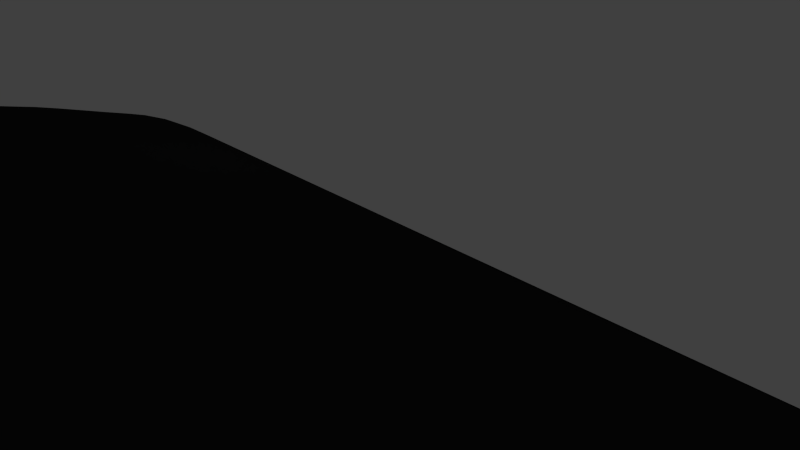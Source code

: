 # Source: lavaFlowAnimated.blend  (saved by Blender 2.72.0; exported with 4.5.12 LTS)
import bpy
from mathutils import Matrix  # noqa: F401  (used for matrix-valued properties, if any)

bpy.ops.wm.read_factory_settings(use_empty=True)
scene = bpy.context.scene
scene.name = 'Scene'

# ---- collections
col_collection_1 = bpy.data.collections.new('Collection 1'); scene.collection.children.link(col_collection_1)

# ---- materials (node trees are filled in below, after node groups)
mat_lavavertexpainted = bpy.data.materials.new('lavaVertexPainted')
mat_lavavertexpainted.alpha_threshold = 0.0
mat_lavavertexpainted.use_transparent_shadow = False
mat_lavavertexpainted.diffuse_color = (0.01109, 0.01109, 0.01109, 1.0)
mat_lavavertexpainted.roughness = 0.5
mat_lavavertexpainted.specular_intensity = 0.0
mat_lavavertexpainted.line_color = (0.0, 0.0, 0.0, 1.0)

# ---- material node trees

# ---- world
world_world = bpy.data.worlds.new('World'); scene.world = world_world
world_world.color = (0.05088, 0.05088, 0.05088)
world_world.use_sun_shadow = False
world_world.sun_shadow_jitter_overblur = 0.0
world_world.cycles.sampling_method = 'MANUAL'
world_world.cycles.sample_map_resolution = 256

# ---- cameras
cam_camera = bpy.data.cameras.new('Camera')
cam_camera.clip_end = 100.0
cam_camera.lens = 35.0
cam_camera.sensor_width = 32.0
cam_camera.sensor_height = 18.0
cam_camera.ortho_scale = 7.314
cam_camera.dof.focus_distance = 0.0
cam_camera.dof.aperture_fstop = 128.0

# ---- lights
light_lamp_005 = bpy.data.lights.new('Lamp.005', 'POINT')
light_lamp_005.transmission_factor = 0.0
light_lamp_005.cutoff_distance = 30.0
light_lamp_005.energy = 100.0
light_lamp_005.shadow_buffer_clip_start = 1.001
light_lamp_005.shadow_soft_size = 0.1
light_lamp_005.shadow_maximum_resolution = 0.006
light_lamp_005.use_absolute_resolution = True
light_lamp_005.cycles.use_multiple_importance_sampling = False
light_lamp_004 = bpy.data.lights.new('Lamp.004', 'POINT')
light_lamp_004.transmission_factor = 0.0
light_lamp_004.cutoff_distance = 30.0
light_lamp_004.energy = 100.0
light_lamp_004.shadow_buffer_clip_start = 1.001
light_lamp_004.shadow_soft_size = 0.1
light_lamp_004.shadow_maximum_resolution = 0.006
light_lamp_004.use_absolute_resolution = True
light_lamp_004.cycles.use_multiple_importance_sampling = False
light_lamp_003 = bpy.data.lights.new('Lamp.003', 'POINT')
light_lamp_003.transmission_factor = 0.0
light_lamp_003.cutoff_distance = 30.0
light_lamp_003.energy = 100.0
light_lamp_003.shadow_buffer_clip_start = 1.001
light_lamp_003.shadow_soft_size = 0.1
light_lamp_003.shadow_maximum_resolution = 0.006
light_lamp_003.use_absolute_resolution = True
light_lamp_003.cycles.use_multiple_importance_sampling = False
light_lamp_002 = bpy.data.lights.new('Lamp.002', 'POINT')
light_lamp_002.transmission_factor = 0.0
light_lamp_002.cutoff_distance = 30.0
light_lamp_002.energy = 100.0
light_lamp_002.shadow_buffer_clip_start = 1.001
light_lamp_002.shadow_soft_size = 0.1
light_lamp_002.shadow_maximum_resolution = 0.006
light_lamp_002.use_absolute_resolution = True
light_lamp_002.cycles.use_multiple_importance_sampling = False
light_lamp_001 = bpy.data.lights.new('Lamp.001', 'POINT')
light_lamp_001.transmission_factor = 0.0
light_lamp_001.cutoff_distance = 30.0
light_lamp_001.energy = 100.0
light_lamp_001.shadow_buffer_clip_start = 1.001
light_lamp_001.shadow_soft_size = 0.1
light_lamp_001.shadow_maximum_resolution = 0.006
light_lamp_001.use_absolute_resolution = True
light_lamp_001.cycles.use_multiple_importance_sampling = False
light_lamp = bpy.data.lights.new('Lamp', 'POINT')
light_lamp.transmission_factor = 0.0
light_lamp.cutoff_distance = 30.0
light_lamp.energy = 100.0
light_lamp.shadow_buffer_clip_start = 1.001
light_lamp.shadow_soft_size = 0.1
light_lamp.shadow_maximum_resolution = 0.006
light_lamp.use_absolute_resolution = True
light_lamp.cycles.use_multiple_importance_sampling = False

# ---- meshes
me_cube = bpy.data.meshes.new('Cube')
me_cube.from_pydata([(9.854, 2.959, -1.0), (9.854, -15.25, -1.0), (-9.854, -15.25, -1.0), (-9.854, 2.959, -1.0), (9.854, -0.9642, 0.1041), (9.854, -15.25, 1.0), (-9.854, -15.25, 1.0), (-9.854, -0.9642, 0.1041), (2.112e-06, 2.959, -1.0), (-3.609e-07, -15.25, -1.0), (3.349e-06, -0.9642, 0.1041), (-4.689e-06, -15.25, 1.0), (9.854, 1.034, -0.5661), (9.854, -15.25, 0.0), (-9.854, -15.25, 0.0), (-9.854, 1.034, -0.5661), (-2.525e-06, -15.25, 0.0), (2.731e-06, 1.034, -0.5661), (9.854, -1.608, -1.0), (-9.854, -1.608, -1.0), (9.854, -4.301, 0.6967), (-9.854, -4.301, 0.6967), (8.927e-07, -1.608, -1.0), (-6.146e-07, -4.301, 0.6967), (9.854, -2.379, -0.07583), (-9.854, -2.379, -0.07583), (-4.927, 2.959, -1.0), (-4.927, -15.25, -1.0), (-4.927, -0.9642, 0.1041), (-4.927, -15.25, 1.0), (-4.927, -15.25, 0.0), (-4.927, 1.034, -0.5661), (-4.927, -1.608, -1.0), (-4.927, -4.301, 0.6967), (4.927, 2.959, -1.0), (4.927, -15.25, -1.0), (4.927, -0.9642, 0.1041), (4.927, -15.25, 1.0), (4.927, -15.25, 0.0), (4.927, 1.034, -0.5661), (4.927, -1.608, -1.0), (4.927, -4.301, 0.6967), (9.854, -5.924, -1.0), (9.854, -5.924, 1.0), (-2.652e-06, -5.924, 1.0), (9.854, -5.924, 0.0), (-9.854, -5.924, -1.0), (-9.854, -5.924, 1.0), (2.659e-07, -5.924, -1.0), (-9.854, -5.924, 0.0), (-4.927, -5.924, -1.0), (-4.927, -5.924, 1.0), (4.927, -5.924, -1.0), (4.927, -5.924, 1.0), (9.854, -14.69, -1.0), (9.854, -14.69, 1.0), (-4.496e-06, -14.69, 1.0), (9.854, -14.69, 0.0), (-4.927, -14.69, 1.0), (4.927, -14.69, 1.0), (-9.854, -14.69, -1.0), (-9.854, -14.69, 1.0), (-3.016e-07, -14.69, -1.0), (-9.854, -14.69, 0.0), (-4.927, -14.69, -1.0), (4.927, -14.69, -1.0), (2.464, 2.959, -1.0), (2.464, -15.25, -1.0), (2.464, -0.9642, 0.1041), (2.464, -15.25, 1.0), (2.464, -15.25, 0.0), (2.464, 1.034, -0.5661), (2.464, -1.608, -1.0), (2.464, -4.301, 0.6967), (2.464, -5.924, -1.0), (2.464, -5.924, 1.0), (2.464, -14.69, -1.0), (2.464, -14.69, 1.0), (7.391, -4.301, 0.6967), (7.391, 2.959, -1.0), (7.391, -15.25, -1.0), (7.391, -0.9642, 0.1041), (7.391, -15.25, 1.0), (7.391, -15.25, 0.0), (7.391, 1.034, -0.5661), (7.391, -1.608, -1.0), (7.391, -5.924, -1.0), (7.391, -5.924, 1.0), (7.391, -14.69, -1.0), (7.391, -14.69, 1.0), (-2.464, -4.301, 0.6967), (-2.464, 2.959, -1.0), (-2.464, -15.25, -1.0), (-2.464, -0.9642, 0.1041), (-2.464, -15.25, 1.0), (-2.464, -15.25, 0.0), (-2.464, 1.034, -0.5661), (-2.464, -1.608, -1.0), (-2.464, -5.924, -1.0), (-2.464, -5.924, 1.0), (-2.464, -14.69, -1.0), (-2.464, -14.69, 1.0), (-7.351, 2.959, -1.0), (-7.351, -15.25, -1.0), (-7.351, -0.9642, 0.1041), (-7.351, -15.25, 1.0), (-7.351, -15.25, 0.0), (-7.351, 1.034, -0.5661), (-7.351, -1.608, -1.0), (-7.351, -4.301, 0.6967), (-7.351, -5.924, -1.0), (-7.351, -5.924, 1.0), (-7.351, -14.69, -1.0), (-7.351, -14.69, 1.0)], [], [(112, 103, 2, 60), (113, 61, 6, 105), (57, 55, 5, 13), (106, 105, 6, 14), (25, 21, 7, 15), (107, 102, 3, 15), (76, 67, 9, 62), (77, 56, 11, 69), (70, 69, 11, 16), (71, 66, 8, 17), (54, 57, 13, 1), (103, 106, 14, 2), (19, 25, 15, 3), (104, 107, 15, 7), (67, 70, 16, 9), (68, 71, 17, 10), (102, 108, 19, 3), (104, 7, 21, 109), (12, 4, 20, 24), (49, 47, 21, 25), (66, 72, 22, 8), (68, 10, 23, 73), (0, 12, 24, 18), (46, 49, 25, 19), (100, 92, 27, 64), (101, 58, 29, 94), (95, 94, 29, 30), (96, 91, 26, 31), (92, 95, 30, 27), (93, 96, 31, 28), (91, 97, 32, 26), (93, 28, 33, 90), (88, 80, 35, 65), (89, 59, 37, 82), (83, 82, 37, 38), (84, 79, 34, 39), (80, 83, 38, 35), (81, 84, 39, 36), (79, 85, 40, 34), (81, 36, 41, 78), (108, 110, 46, 19), (109, 21, 47, 111), (24, 20, 43, 45), (72, 74, 48, 22), (73, 23, 44, 75), (18, 24, 45, 42), (63, 61, 47, 49), (60, 63, 49, 46), (97, 98, 50, 32), (90, 33, 51, 99), (85, 86, 52, 40), (78, 41, 53, 87), (110, 112, 60, 46), (111, 47, 61, 113), (45, 43, 55, 57), (74, 76, 62, 48), (75, 44, 56, 77), (42, 45, 57, 54), (98, 100, 64, 50), (99, 51, 58, 101), (86, 88, 65, 52), (87, 53, 59, 89), (14, 6, 61, 63), (2, 14, 63, 60), (65, 35, 67, 76), (59, 77, 69, 37), (38, 37, 69, 70), (39, 34, 66, 71), (35, 38, 70, 67), (36, 39, 71, 68), (34, 40, 72, 66), (36, 68, 73, 41), (40, 52, 74, 72), (41, 73, 75, 53), (52, 65, 76, 74), (53, 75, 77, 59), (54, 1, 80, 88), (55, 89, 82, 5), (13, 5, 82, 83), (12, 0, 79, 84), (1, 13, 83, 80), (4, 12, 84, 81), (0, 18, 85, 79), (4, 81, 78, 20), (18, 42, 86, 85), (20, 78, 87, 43), (42, 54, 88, 86), (43, 87, 89, 55), (62, 9, 92, 100), (56, 101, 94, 11), (16, 11, 94, 95), (17, 8, 91, 96), (9, 16, 95, 92), (10, 17, 96, 93), (8, 22, 97, 91), (10, 93, 90, 23), (22, 48, 98, 97), (23, 90, 99, 44), (48, 62, 100, 98), (44, 99, 101, 56), (64, 27, 103, 112), (58, 113, 105, 29), (30, 29, 105, 106), (31, 26, 102, 107), (27, 30, 106, 103), (28, 31, 107, 104), (26, 32, 108, 102), (28, 104, 109, 33), (32, 50, 110, 108), (33, 109, 111, 51), (50, 64, 112, 110), (51, 111, 113, 58)])
me_cube.polygons.foreach_set('use_smooth', [True] * 112)
_ca = me_cube.color_attributes.new('Col', 'BYTE_COLOR', 'CORNER')
_ca.data.foreach_set('color', [0.0, 0.0, 0.0, 1.0, 0.0, 0.0, 0.0, 1.0, 0.0, 0.0, 0.0, 1.0, 0.0, 0.0, 0.0, 1.0, 0.0, 0.0, 0.0, 1.0, 0.0, 0.0, 0.0, 1.0, 0.0, 0.0, 0.0, 1.0, 0.0, 0.0, 0.0, 1.0, 0.0, 0.0, 0.0, 1.0, 0.0, 0.0, 0.0, 1.0, 0.0, 0.0, 0.0, 1.0, 0.0, 0.0, 0.0, 1.0, 0.0, 0.0, 0.0, 1.0, 0.0, 0.0, 0.0, 1.0, 0.0, 0.0, 0.0, 1.0, 0.0, 0.0, 0.0, 1.0, 0.01764, 0.004391, 0.0003035, 1.0, 0.002732, 0.0006071, 0.0003035, 1.0, 0.4564, 0.0382, 0.0009106, 1.0, 0.7605, 0.1274, 0.001518, 1.0, 0.3467, 0.08228, 0.004777, 1.0, 0.8632, 0.7605, 0.8308, 1.0, 0.9387, 0.5029, 0.0319, 1.0, 0.7605, 0.1274, 0.001518, 1.0, 0.0, 0.0, 0.0, 1.0, 0.0, 0.0, 0.0, 1.0, 0.0, 0.0, 0.0, 1.0, 0.0, 0.0, 0.0, 1.0, 0.0, 0.0, 0.0, 1.0, 0.0, 0.0, 0.0, 1.0, 0.0, 0.0, 0.0, 1.0, 0.0, 0.0, 0.0, 1.0, 0.0, 0.0, 0.0, 1.0, 0.0, 0.0, 0.0, 1.0, 0.0, 0.0, 0.0, 1.0, 0.0, 0.0, 0.0, 1.0, 0.521, 0.1046, 0.001214, 1.0, 0.8963, 0.7305, 0.7379, 1.0, 0.9047, 0.7991, 0.8714, 1.0, 0.2831, 0.1329, 0.0006071, 1.0, 0.0, 0.0, 0.0, 1.0, 0.0, 0.0, 0.0, 1.0, 0.0, 0.0, 0.0, 1.0, 0.0, 0.0, 0.0, 1.0, 0.0, 0.0, 0.0, 1.0, 0.0, 0.0, 0.0, 1.0, 0.0, 0.0, 0.0, 1.0, 0.0, 0.0, 0.0, 1.0, 0.7991, 0.009134, 0.0, 1.0, 0.04667, 0.001518, 0.0, 1.0, 0.7605, 0.1274, 0.001518, 1.0, 0.9387, 0.5029, 0.0319, 1.0, 0.1529, 0.003035, 0.001821, 1.0, 0.3467, 0.08228, 0.004777, 1.0, 0.7605, 0.1274, 0.001518, 1.0, 0.4564, 0.0382, 0.0009106, 1.0, 0.0, 0.0, 0.0, 1.0, 0.0, 0.0, 0.0, 1.0, 0.0, 0.0, 0.0, 1.0, 0.0, 0.0, 0.0, 1.0, 0.159, 0.009134, 0.001518, 1.0, 0.521, 0.1046, 0.001214, 1.0, 0.2831, 0.1329, 0.0006071, 1.0, 0.1248, 0.004391, 0.001518, 1.0, 1.0, 0.5149, 0.001518, 1.0, 0.3372, 0.004777, 0.0, 1.0, 0.9216, 0.008568, 0.0, 1.0, 1.0, 0.5089, 0.0, 1.0, 0.1529, 0.003035, 0.001821, 1.0, 0.4564, 0.0382, 0.0009106, 1.0, 0.001821, 0.0006071, 0.0003035, 1.0, 0.0137, 0.001214, 0.0006071, 1.0, 0.1746, 0.0382, 0.001518, 1.0, 0.07819, 0.004391, 0.001214, 1.0, 0.016, 0.001821, 0.0006071, 1.0, 0.006512, 0.0003035, 0.0003035, 1.0, 0.006512, 0.0, 0.0003035, 1.0, 0.001518, 0.0, 0.0003035, 1.0, 0.002428, 0.0003035, 0.0003035, 1.0, 0.01764, 0.0009106, 0.0003035, 1.0, 1.0, 0.5089, 0.0003035, 1.0, 0.9647, 0.008568, 0.0, 1.0, 0.7913, 0.007499, 0.0, 1.0, 1.0, 0.521, 0.002428, 1.0, 0.159, 0.009134, 0.001518, 1.0, 0.1248, 0.004391, 0.001518, 1.0, 0.0319, 0.0006071, 0.0009106, 1.0, 0.04374, 0.001821, 0.0009106, 1.0, 0.1946, 0.1441, 0.004777, 1.0, 0.1746, 0.0382, 0.001518, 1.0, 0.006512, 0.0003035, 0.0003035, 1.0, 0.04667, 0.002428, 0.0006071, 1.0, 0.0, 0.0, 0.0, 1.0, 0.0, 0.0, 0.0, 1.0, 0.04667, 0.001518, 0.0, 1.0, 0.9734, 0.008568, 0.0, 1.0, 0.0, 0.0, 0.0, 1.0, 0.0, 0.0, 0.0, 1.0, 0.0, 0.0, 0.0, 1.0, 0.0, 0.0, 0.0, 1.0, 0.0, 0.0, 0.0, 1.0, 0.0, 0.0, 0.0, 1.0, 0.0, 0.0, 0.0, 1.0, 0.0, 0.0, 0.0, 1.0, 0.0, 0.0, 0.0, 1.0, 0.0, 0.0, 0.0, 1.0, 0.0, 0.0, 0.0, 1.0, 0.0, 0.0, 0.0, 1.0, 0.3663, 0.1878, 0.0009106, 1.0, 0.5029, 0.4452, 0.4851, 1.0, 0.6105, 0.4564, 0.2502, 1.0, 0.09759, 0.0331, 0.008023, 1.0, 0.0, 0.0, 0.0, 1.0, 0.0, 0.0, 0.0, 1.0, 0.0, 0.0, 0.0, 1.0, 0.0, 0.0, 0.0, 1.0, 0.3231, 0.005605, 0.002428, 1.0, 0.3663, 0.1878, 0.0009106, 1.0, 0.09759, 0.0331, 0.008023, 1.0, 0.1981, 0.003347, 0.002428, 1.0, 1.0, 0.5089, 0.0006071, 1.0, 0.5583, 0.006512, 0.0, 1.0, 0.5776, 0.006049, 0.0, 1.0, 1.0, 0.5089, 0.0009106, 1.0, 0.3231, 0.005605, 0.002428, 1.0, 0.1981, 0.003347, 0.002428, 1.0, 0.03689, 0.001214, 0.0003035, 1.0, 0.0382, 0.0003035, 0.0009106, 1.0, 0.001518, 0.0, 0.0, 1.0, 0.0, 0.0, 0.0, 1.0, 0.0, 0.0, 0.0, 1.0, 0.0, 0.0, 0.0, 1.0, 0.0, 0.0, 0.0, 1.0, 0.0, 0.0, 0.0, 1.0, 0.0, 0.0, 0.0, 1.0, 0.0, 0.0, 0.0, 1.0, 0.0, 0.0, 0.0, 1.0, 0.0, 0.0, 0.0, 1.0, 0.0, 0.0, 0.0, 1.0, 0.0, 0.0, 0.0, 1.0, 0.2086, 0.06125, 0.0009106, 1.0, 0.9131, 0.7913, 0.305, 1.0, 0.7605, 0.6654, 0.7231, 1.0, 0.1559, 0.04519, 0.003677, 1.0, 0.0, 0.0, 0.0, 1.0, 0.0, 0.0, 0.0, 1.0, 0.0, 0.0, 0.0, 1.0, 0.0, 0.0, 0.0, 1.0, 0.08022, 0.003347, 0.001518, 1.0, 0.2086, 0.06125, 0.0009106, 1.0, 0.1559, 0.04519, 0.003677, 1.0, 0.06663, 0.006512, 0.001214, 1.0, 1.0, 0.8796, 0.9647, 1.0, 0.5089, 0.005605, 0.0, 1.0, 0.2582, 0.004391, 0.0, 1.0, 1.0, 0.7231, 0.3467, 1.0, 0.08022, 0.003347, 0.001518, 1.0, 0.06663, 0.006512, 0.001214, 1.0, 0.07619, 0.004025, 0.0006071, 1.0, 0.03955, 0.0009106, 0.0003035, 1.0, 0.3372, 0.004777, 0.0, 1.0, 0.0, 0.0, 0.0, 1.0, 0.0, 0.0, 0.0, 1.0, 0.9216, 0.008568, 0.0, 1.0, 0.0137, 0.001214, 0.0006071, 1.0, 0.001821, 0.0006071, 0.0003035, 1.0, 0.005605, 0.0003035, 0.0003035, 1.0, 0.005605, 0.0006071, 0.0, 1.0, 0.006512, 0.0003035, 0.0003035, 1.0, 0.016, 0.001821, 0.0006071, 1.0, 0.003035, 0.0006071, 0.0, 1.0, 0.006995, 0.0006071, 0.0, 1.0, 0.9647, 0.008568, 0.0, 1.0, 0.0, 0.0, 0.0, 1.0, 0.02416, 0.001214, 0.0, 1.0, 0.7835, 0.007499, 0.0, 1.0, 0.04374, 0.001821, 0.0009106, 1.0, 0.0319, 0.0006071, 0.0009106, 1.0, 0.02122, 0.001214, 0.0003035, 1.0, 0.0185, 0.0006071, 0.0003035, 1.0, 0.03955, 0.002732, 0.0009106, 1.0, 0.006512, 0.0003035, 0.0003035, 1.0, 0.006995, 0.0006071, 0.0, 1.0, 0.1095, 0.002732, 0.0003035, 1.0, 0.0, 0.0, 0.0, 1.0, 0.0, 0.0, 0.0, 1.0, 0.0, 0.0, 0.0, 1.0, 0.0, 0.0, 0.0, 1.0, 0.0, 0.0, 0.0, 1.0, 0.0, 0.0, 0.0, 1.0, 0.0, 0.0, 0.0, 1.0, 0.0, 0.0, 0.0, 1.0, 0.5583, 0.006512, 0.0, 1.0, 0.2232, 0.003677, 0.0, 1.0, 0.05286, 0.001821, 0.0, 1.0, 0.5776, 0.006049, 0.0, 1.0, 0.0382, 0.0003035, 0.0009106, 1.0, 0.03689, 0.001214, 0.0003035, 1.0, 0.01096, 0.0006071, 0.0, 1.0, 0.008568, 0.0006071, 0.0, 1.0, 0.5089, 0.005605, 0.0, 1.0, 0.4793, 0.005182, 0.0, 1.0, 0.003677, 0.0003035, 0.0, 1.0, 0.2582, 0.004391, 0.0, 1.0, 0.03955, 0.0009106, 0.0003035, 1.0, 0.07619, 0.004025, 0.0006071, 1.0, 0.02416, 0.001518, 0.0, 1.0, 0.01298, 0.0009106, 0.0, 1.0, 0.0, 0.0, 0.0, 1.0, 0.0, 0.0, 0.0, 1.0, 0.0, 0.0, 0.0, 1.0, 0.0, 0.0, 0.0, 1.0, 0.005605, 0.0006071, 0.0, 1.0, 0.005605, 0.0003035, 0.0003035, 1.0, 0.0, 0.0, 0.0, 1.0, 0.0, 0.0, 0.0, 1.0, 0.006995, 0.0006071, 0.0, 1.0, 0.003035, 0.0006071, 0.0, 1.0, 0.0, 0.0, 0.0, 1.0, 0.0, 0.0, 0.0, 1.0, 0.0, 0.0, 0.0, 1.0, 0.0, 0.0, 0.0, 1.0, 0.0, 0.0, 0.0, 1.0, 0.02416, 0.001214, 0.0, 1.0, 0.0185, 0.0006071, 0.0003035, 1.0, 0.02122, 0.001214, 0.0003035, 1.0, 0.0, 0.0, 0.0, 1.0, 0.0, 0.0, 0.0, 1.0, 0.1095, 0.002732, 0.0003035, 1.0, 0.006995, 0.0006071, 0.0, 1.0, 0.0, 0.0, 0.0, 1.0, 0.0, 0.0, 0.0, 1.0, 0.2232, 0.003677, 0.0, 1.0, 0.0, 0.0, 0.0, 1.0, 0.0, 0.0, 0.0, 1.0, 0.05286, 0.001821, 0.0, 1.0, 0.008568, 0.0006071, 0.0, 1.0, 0.01096, 0.0006071, 0.0, 1.0, 0.0, 0.0, 0.0, 1.0, 0.0, 0.0, 0.0, 1.0, 0.4793, 0.005182, 0.0, 1.0, 0.001518, 0.0, 0.0, 1.0, 0.0, 0.0, 0.0, 1.0, 0.003677, 0.0003035, 0.0, 1.0, 0.01298, 0.0009106, 0.0, 1.0, 0.02416, 0.001518, 0.0, 1.0, 0.0, 0.0, 0.0, 1.0, 0.0, 0.0, 0.0, 1.0, 0.0, 0.0, 0.0, 1.0, 0.0, 0.0, 0.0, 1.0, 0.0, 0.0, 0.0, 1.0, 0.0, 0.0, 0.0, 1.0, 0.0, 0.0, 0.0, 1.0, 0.0, 0.0, 0.0, 1.0, 0.0, 0.0, 0.0, 1.0, 0.0, 0.0, 0.0, 1.0, 0.0, 0.0, 0.0, 1.0, 0.0, 0.0, 0.0, 1.0, 0.0, 0.0, 0.0, 1.0, 0.0, 0.0, 0.0, 1.0, 0.0, 0.0, 0.0, 1.0, 0.0, 0.0, 0.0, 1.0, 0.0, 0.0, 0.0, 1.0, 0.0, 0.0, 0.0, 1.0, 0.0, 0.0, 0.0, 1.0, 0.0, 0.0, 0.0, 1.0, 0.0, 0.0, 0.0, 1.0, 0.0, 0.0, 0.0, 1.0, 0.1559, 0.04519, 0.003677, 1.0, 0.7605, 0.6654, 0.7231, 1.0, 0.8963, 0.7305, 0.7379, 1.0, 0.521, 0.1046, 0.001214, 1.0, 0.0, 0.0, 0.0, 1.0, 0.0, 0.0, 0.0, 1.0, 0.0, 0.0, 0.0, 1.0, 0.0, 0.0, 0.0, 1.0, 0.06663, 0.006512, 0.001214, 1.0, 0.1559, 0.04519, 0.003677, 1.0, 0.521, 0.1046, 0.001214, 1.0, 0.159, 0.009134, 0.001518, 1.0, 1.0, 0.7231, 0.3467, 1.0, 0.2582, 0.004391, 0.0, 1.0, 0.9647, 0.008568, 0.0, 1.0, 1.0, 0.5089, 0.0003035, 1.0, 0.06663, 0.006512, 0.001214, 1.0, 0.159, 0.009134, 0.001518, 1.0, 0.04374, 0.001821, 0.0009106, 1.0, 0.07619, 0.004025, 0.0006071, 1.0, 0.2582, 0.004391, 0.0, 1.0, 0.003677, 0.0003035, 0.0, 1.0, 0.0, 0.0, 0.0, 1.0, 0.9647, 0.008568, 0.0, 1.0, 0.07619, 0.004025, 0.0006071, 1.0, 0.04374, 0.001821, 0.0009106, 1.0, 0.0185, 0.0006071, 0.0003035, 1.0, 0.02416, 0.001518, 0.0, 1.0, 0.003677, 0.0003035, 0.0, 1.0, 0.0, 0.0, 0.0, 1.0, 0.0, 0.0, 0.0, 1.0, 0.0, 0.0, 0.0, 1.0, 0.02416, 0.001518, 0.0, 1.0, 0.0185, 0.0006071, 0.0003035, 1.0, 0.0, 0.0, 0.0, 1.0, 0.0, 0.0, 0.0, 1.0, 0.01033, 0.0006071, 0.0, 1.0, 0.0009106, 0.0, 0.0, 1.0, 0.0, 0.0, 0.0, 1.0, 0.001518, 0.0, 0.0, 1.0, 0.0, 0.0, 0.0, 1.0, 0.0, 0.0, 0.0, 1.0, 0.0, 0.0, 0.0, 1.0, 0.0, 0.0, 0.0, 1.0, 0.0, 0.0, 0.0, 1.0, 0.0, 0.0, 0.0, 1.0, 0.0, 0.0, 0.0, 1.0, 0.0, 0.0, 0.0, 1.0, 0.1746, 0.0382, 0.001518, 1.0, 0.1946, 0.1441, 0.004777, 1.0, 0.9131, 0.7913, 0.305, 1.0, 0.2086, 0.06125, 0.0009106, 1.0, 0.0, 0.0, 0.0, 1.0, 0.0, 0.0, 0.0, 1.0, 0.0, 0.0, 0.0, 1.0, 0.0, 0.0, 0.0, 1.0, 0.07819, 0.004391, 0.001214, 1.0, 0.1746, 0.0382, 0.001518, 1.0, 0.2086, 0.06125, 0.0009106, 1.0, 0.08022, 0.003347, 0.001518, 1.0, 1.0, 0.7529, 0.6654, 1.0, 0.05448, 0.001821, 0.0, 1.0, 0.5089, 0.005605, 0.0, 1.0, 1.0, 0.8796, 0.9647, 1.0, 0.07819, 0.004391, 0.001214, 1.0, 0.08022, 0.003347, 0.001518, 1.0, 0.03955, 0.0009106, 0.0003035, 1.0, 0.016, 0.001821, 0.0006071, 1.0, 0.05448, 0.001821, 0.0, 1.0, 0.01764, 0.001214, 0.0, 1.0, 0.01938, 0.0009106, 0.0, 1.0, 0.5089, 0.005605, 0.0, 1.0, 0.016, 0.001821, 0.0006071, 1.0, 0.03955, 0.0009106, 0.0003035, 1.0, 0.01298, 0.0009106, 0.0, 1.0, 0.003035, 0.0006071, 0.0, 1.0, 0.4564, 0.005605, 0.0, 1.0, 0.01033, 0.0006071, 0.0, 1.0, 0.001518, 0.0, 0.0, 1.0, 0.4793, 0.005182, 0.0, 1.0, 0.003035, 0.0006071, 0.0, 1.0, 0.01298, 0.0009106, 0.0, 1.0, 0.0, 0.0, 0.0, 1.0, 0.0, 0.0, 0.0, 1.0, 0.0, 0.0, 0.0, 1.0, 0.0, 0.0, 0.0, 1.0, 0.0, 0.0, 0.0, 1.0, 0.0, 0.0, 0.0, 1.0, 0.0, 0.0, 0.0, 1.0, 0.0, 0.0, 0.0, 1.0, 0.0, 0.0, 0.0, 1.0, 0.0, 0.0, 0.0, 1.0, 0.0, 0.0, 0.0, 1.0, 0.0, 0.0, 0.0, 1.0, 0.0, 0.0, 0.0, 1.0, 0.0, 0.0, 0.0, 1.0, 0.2831, 0.1329, 0.0006071, 1.0, 0.9047, 0.7991, 0.8714, 1.0, 0.5029, 0.4452, 0.4851, 1.0, 0.3663, 0.1878, 0.0009106, 1.0, 0.0, 0.0, 0.0, 1.0, 0.0, 0.0, 0.0, 1.0, 0.0, 0.0, 0.0, 1.0, 0.0, 0.0, 0.0, 1.0, 0.1248, 0.004391, 0.001518, 1.0, 0.2831, 0.1329, 0.0006071, 1.0, 0.3663, 0.1878, 0.0009106, 1.0, 0.3231, 0.005605, 0.002428, 1.0, 1.0, 0.521, 0.002428, 1.0, 0.7835, 0.007499, 0.0, 1.0, 0.5776, 0.006512, 0.0, 1.0, 1.0, 0.5089, 0.0006071, 1.0, 0.1248, 0.004391, 0.001518, 1.0, 0.3231, 0.005605, 0.002428, 1.0, 0.0382, 0.0003035, 0.0009106, 1.0, 0.0319, 0.0006071, 0.0009106, 1.0, 0.7835, 0.007499, 0.0, 1.0, 0.02416, 0.001214, 0.0, 1.0, 0.2232, 0.003677, 0.0, 1.0, 0.5583, 0.006512, 0.0, 1.0, 0.0319, 0.0006071, 0.0009106, 1.0, 0.0382, 0.0003035, 0.0009106, 1.0, 0.008568, 0.0006071, 0.0, 1.0, 0.02122, 0.001214, 0.0003035, 1.0, 0.02416, 0.001214, 0.0, 1.0, 0.0, 0.0, 0.0, 1.0, 0.0, 0.0, 0.0, 1.0, 0.2232, 0.003677, 0.0, 1.0, 0.02122, 0.001214, 0.0003035, 1.0, 0.008568, 0.0006071, 0.0, 1.0, 0.0, 0.0, 0.0, 1.0, 0.0, 0.0, 0.0, 1.0, 0.0, 0.0, 0.0, 1.0, 0.0, 0.0, 0.0, 1.0, 0.0, 0.0, 0.0, 1.0, 0.0, 0.0, 0.0, 1.0, 0.0, 0.0, 0.0, 1.0, 0.0, 0.0, 0.0, 1.0, 0.0, 0.0, 0.0, 1.0, 0.0, 0.0, 0.0, 1.0, 0.0, 0.0, 0.0, 1.0, 0.0, 0.0, 0.0, 1.0, 0.0, 0.0, 0.0, 1.0, 0.0, 0.0, 0.0, 1.0, 0.09759, 0.0331, 0.008023, 1.0, 0.6105, 0.4564, 0.2502, 1.0, 0.8632, 0.7605, 0.8308, 1.0, 0.3467, 0.08228, 0.004777, 1.0, 0.0, 0.0, 0.0, 1.0, 0.0, 0.0, 0.0, 1.0, 0.0, 0.0, 0.0, 1.0, 0.0, 0.0, 0.0, 1.0, 0.1981, 0.003347, 0.002428, 1.0, 0.09759, 0.0331, 0.008023, 1.0, 0.3467, 0.08228, 0.004777, 1.0, 0.1529, 0.003035, 0.001821, 1.0, 1.0, 0.8796, 0.956, 1.0, 0.5776, 0.006049, 0.0, 1.0, 0.3372, 0.004777, 0.0, 1.0, 1.0, 0.8796, 0.9647, 1.0, 0.1981, 0.003347, 0.002428, 1.0, 0.1529, 0.003035, 0.001821, 1.0, 0.0137, 0.001214, 0.0006071, 1.0, 0.03689, 0.001214, 0.0003035, 1.0, 0.5776, 0.006049, 0.0, 1.0, 0.05286, 0.001821, 0.0, 1.0, 0.0, 0.0, 0.0, 1.0, 0.3372, 0.004777, 0.0, 1.0, 0.03689, 0.001214, 0.0003035, 1.0, 0.0137, 0.001214, 0.0006071, 1.0, 0.005605, 0.0006071, 0.0, 1.0, 0.01096, 0.0006071, 0.0, 1.0, 0.05286, 0.001821, 0.0, 1.0, 0.0, 0.0, 0.0, 1.0, 0.0, 0.0, 0.0, 1.0, 0.0, 0.0, 0.0, 1.0, 0.01096, 0.0006071, 0.0, 1.0, 0.005605, 0.0006071, 0.0, 1.0, 0.0, 0.0, 0.0, 1.0, 0.0, 0.0, 0.0, 1.0])
me_cube.materials.append(mat_lavavertexpainted)
me_cube.use_remesh_preserve_volume = False
me_cube.use_remesh_preserve_attributes = False
me_cube.use_mirror_vertex_groups = False
me_cube.update()
arm_armature = bpy.data.armatures.new('Armature')  # bones are not reproduced

# ---- objects
ob_lamp_005 = bpy.data.objects.new('Lamp.005', light_lamp_005)
ob_lamp_004 = bpy.data.objects.new('Lamp.004', light_lamp_004)
ob_lamp_003 = bpy.data.objects.new('Lamp.003', light_lamp_003)
ob_lamp_002 = bpy.data.objects.new('Lamp.002', light_lamp_002)
ob_lamp_001 = bpy.data.objects.new('Lamp.001', light_lamp_001)
ob_armature = bpy.data.objects.new('Armature', arm_armature)
ob_cube = bpy.data.objects.new('Cube', me_cube)
ob_lamp = bpy.data.objects.new('Lamp', light_lamp)
ob_camera = bpy.data.objects.new('Camera', cam_camera)

# ---- transforms, parenting, visibility, modifiers, constraints
ob_lamp_005.location = (-17.7, -3.37, 8.765)
ob_lamp_005.rotation_euler = (0.6503, 0.05522, 1.866)
ob_lamp_005.scale = (2.634, 2.634, 2.634)
ob_lamp_005.lock_rotations_4d = False
ob_lamp_005.empty_display_type = 'ARROWS'
ob_lamp_005.color = (0.0, 0.0, 0.0, 0.0)
ob_lamp_005.lineart.crease_threshold = 0.0
ob_lamp_004.location = (21.33, -3.37, 8.765)
ob_lamp_004.rotation_euler = (0.6503, 0.05522, 1.866)
ob_lamp_004.scale = (2.634, 2.634, 2.634)
ob_lamp_004.lock_rotations_4d = False
ob_lamp_004.empty_display_type = 'ARROWS'
ob_lamp_004.color = (0.0, 0.0, 0.0, 0.0)
ob_lamp_004.lineart.crease_threshold = 0.0
ob_lamp_003.location = (9.224, 3.454, 5.957)
ob_lamp_003.rotation_euler = (0.6503, 0.05522, 1.866)
ob_lamp_003.lock_rotations_4d = False
ob_lamp_003.empty_display_type = 'ARROWS'
ob_lamp_003.color = (0.0, 0.0, 0.0, 0.0)
ob_lamp_003.lineart.crease_threshold = 0.0
ob_lamp_002.location = (-5.596, 3.454, 5.957)
ob_lamp_002.rotation_euler = (0.6503, 0.05522, 1.866)
ob_lamp_002.lock_rotations_4d = False
ob_lamp_002.empty_display_type = 'ARROWS'
ob_lamp_002.color = (0.0, 0.0, 0.0, 0.0)
ob_lamp_002.lineart.crease_threshold = 0.0
ob_lamp_001.location = (-5.596, -6.918, 10.02)
ob_lamp_001.rotation_euler = (0.6503, 0.05522, 1.866)
ob_lamp_001.lock_rotations_4d = False
ob_lamp_001.empty_display_type = 'ARROWS'
ob_lamp_001.color = (0.0, 0.0, 0.0, 0.0)
ob_lamp_001.lineart.crease_threshold = 0.0
ob_armature.location = (0.0, -5.182, -0.1058)
ob_armature.lineart.crease_threshold = 0.0
ob_cube.parent = ob_armature
ob_cube.matrix_parent_inverse = Matrix(((1.0, 0.0, 0.0, 0.0), (0.0, 1.0, 0.0, 5.182), (0.0, 0.0, 1.0, 0.1058), (0.0, 0.0, 0.0, 1.0)))
ob_cube.location = (0.0, 0.0, 0.0)
ob_cube.lock_rotations_4d = False
ob_cube.empty_display_type = 'ARROWS'
ob_cube.lineart.crease_threshold = 0.0
_vg = ob_cube.vertex_groups.new(name='Bone')
for _i, _w in zip([8, 10, 17, 22, 23, 44, 48, 66, 68, 71, 72, 73, 74, 75, 90, 91, 93, 96, 97, 98, 99], [1.0, 1.0, 1.0, 1.0, 0.9973, 1.0, 0.9971, 0.2873, 0.3414, 0.3095, 0.3706, 0.386, 0.4359, 0.4891, 0.386, 0.2873, 0.3414, 0.3095, 0.3706, 0.4359, 0.4891]): _vg.add([_i], _w, 'REPLACE')
_vg = ob_cube.vertex_groups.new(name='Bone.001')
for _i, _w in zip([34, 36, 39, 40, 41, 52, 53, 66, 68, 71, 72, 73, 74, 75], [0.9621, 0.9562, 0.9645, 0.9696, 0.9521, 0.9577, 0.9784, 0.7957, 0.8083, 0.8053, 0.8296, 0.8183, 0.8377, 0.8731]): _vg.add([_i], _w, 'REPLACE')
_vg = ob_cube.vertex_groups.new(name='Bone.002')
for _i, _w in zip([0, 4, 12, 18, 20, 24, 42, 43, 45, 52, 53, 78, 79, 81, 84, 85, 86, 87], [0.9001, 0.9, 0.8476, 0.8727, 0.8583, 0.7509, 0.8895, 0.9146, 0.8385, 0.01381, 0.07684, 0.9827, 0.9963, 0.9889, 0.9964, 0.9962, 0.9843, 0.9966]): _vg.add([_i], _w, 'REPLACE')
_vg = ob_cube.vertex_groups.new(name='Bone.003')
for _i, _w in zip([3, 7, 15, 19, 21, 25, 46, 47, 49, 50, 51, 102, 104, 107, 108, 109, 110, 111], [0.9027, 0.9023, 0.8498, 0.8746, 0.8601, 0.7509, 0.8911, 0.916, 0.8385, 0.008542, 0.07168, 0.9948, 0.9871, 0.995, 0.995, 0.981, 0.9828, 0.9958]): _vg.add([_i], _w, 'REPLACE')
_vg = ob_cube.vertex_groups.new(name='Bone.004')
for _i, _w in zip([26, 28, 31, 32, 33, 50, 51, 90, 91, 93, 96, 97, 98, 99], [0.9631, 0.9572, 0.9655, 0.9705, 0.953, 0.9585, 0.979, 0.8183, 0.7957, 0.8083, 0.8053, 0.8296, 0.8377, 0.8731]): _vg.add([_i], _w, 'REPLACE')
_m = ob_cube.modifiers.new('Subsurf', 'SUBSURF')
_m.uv_smooth = 'PRESERVE_CORNERS'
_m.quality = 2
_m.levels = 2
_m.show_only_control_edges = False
_m = ob_cube.modifiers.new('Armature', 'ARMATURE')
_m.object = ob_armature
ob_lamp.location = (9.224, -6.918, 10.02)
ob_lamp.rotation_euler = (0.6503, 0.05522, 1.866)
ob_lamp.lock_rotations_4d = False
ob_lamp.empty_display_type = 'ARROWS'
ob_lamp.color = (0.0, 0.0, 0.0, 0.0)
ob_lamp.lineart.crease_threshold = 0.0
ob_camera.location = (7.481, -6.508, 5.344)
ob_camera.rotation_euler = (1.109, 0.01082, 0.8149)
ob_camera.lock_rotations_4d = False
ob_camera.empty_display_type = 'ARROWS'
ob_camera.color = (0.0, 0.0, 0.0, 0.0)
ob_camera.display_type = 'WIRE'
ob_camera.lineart.crease_threshold = 0.0

# ---- collection membership
col_collection_1.objects.link(ob_lamp_005)
col_collection_1.objects.link(ob_lamp_004)
col_collection_1.objects.link(ob_lamp_003)
col_collection_1.objects.link(ob_lamp_002)
col_collection_1.objects.link(ob_lamp_001)
col_collection_1.objects.link(ob_armature)
col_collection_1.objects.link(ob_cube)
col_collection_1.objects.link(ob_lamp)
col_collection_1.objects.link(ob_camera)

# ---- scene / render settings (as saved in the file)
scene.camera = ob_camera
scene.frame_start = 1; scene.frame_end = 125; scene.frame_set(0)
scene.render.engine = 'BLENDER_EEVEE_NEXT'
scene.render.resolution_percentage = 50
scene.render.dither_intensity = 0.0
scene.cycles.use_denoising = False
scene.cycles.samples = 10
scene.cycles.sampling_pattern = 'TABULATED_SOBOL'
scene.cycles.light_sampling_threshold = 0.0
scene.cycles.use_adaptive_sampling = False
scene.cycles.use_light_tree = False
scene.cycles.blur_glossy = 0.0
scene.cycles.pixel_filter_type = 'GAUSSIAN'
scene.cycles.sample_clamp_indirect = 0.0
scene.view_settings.view_transform = 'Standard'
bpy.context.view_layer.update()
